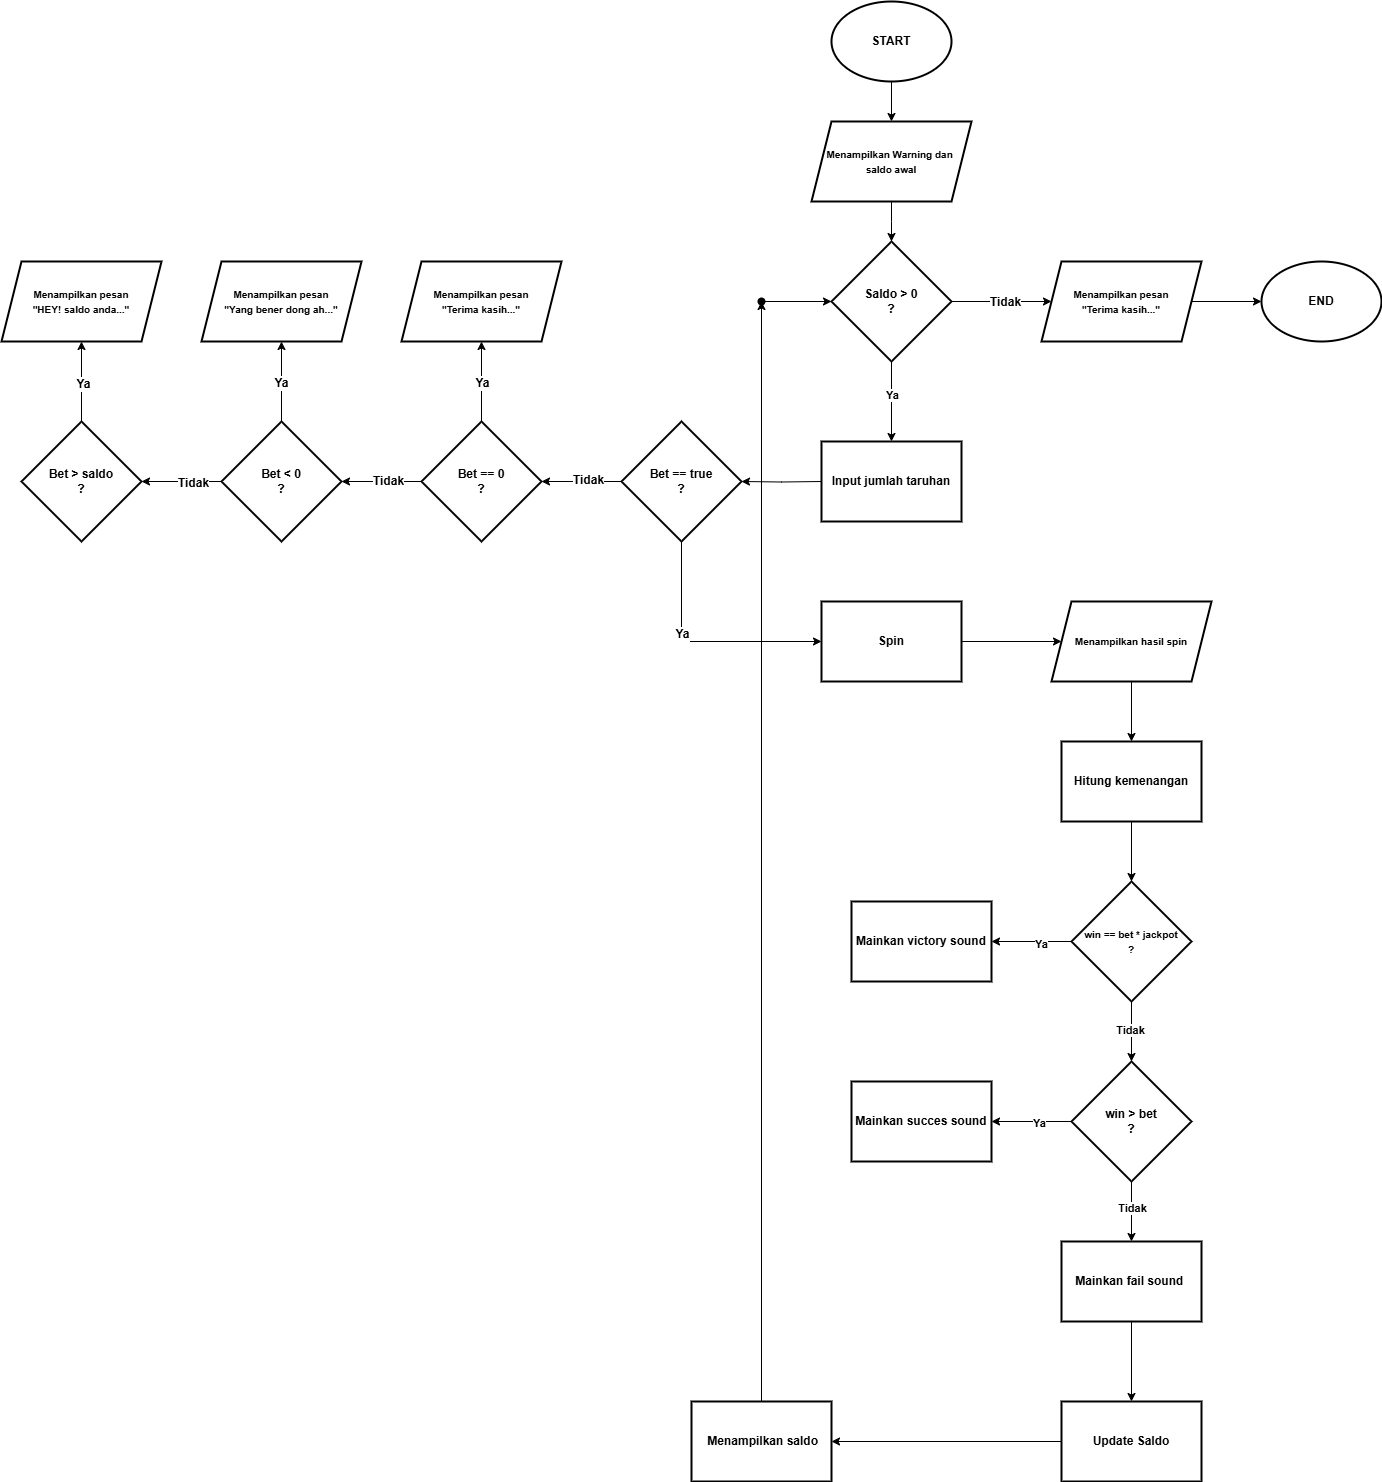

The diagram above was exported from draw.io. Its source (the exported page's mxGraphModel, read from the mxfile embedded in the PNG):
<mxGraphModel dx="2412" dy="4162" grid="1" gridSize="10" guides="1" tooltips="1" connect="1" arrows="1" fold="1" page="1" pageScale="1" pageWidth="850" pageHeight="1100" math="0" shadow="0">
  <root>
    <mxCell id="0" />
    <mxCell id="1" parent="0" />
    <mxCell id="msGimeb5qUdo8uTVxApg-9" value="" style="edgeStyle=orthogonalEdgeStyle;rounded=0;orthogonalLoop=1;jettySize=auto;html=1;" parent="1" source="msGimeb5qUdo8uTVxApg-1" target="msGimeb5qUdo8uTVxApg-8" edge="1">
      <mxGeometry relative="1" as="geometry" />
    </mxCell>
    <mxCell id="msGimeb5qUdo8uTVxApg-1" value="&lt;b&gt;START&lt;/b&gt;" style="strokeWidth=2;html=1;shape=mxgraph.flowchart.start_1;whiteSpace=wrap;" parent="1" vertex="1">
      <mxGeometry y="-2200" width="120" height="80" as="geometry" />
    </mxCell>
    <mxCell id="msGimeb5qUdo8uTVxApg-11" value="" style="edgeStyle=orthogonalEdgeStyle;rounded=0;orthogonalLoop=1;jettySize=auto;html=1;" parent="1" target="msGimeb5qUdo8uTVxApg-10" edge="1">
      <mxGeometry relative="1" as="geometry">
        <mxPoint x="60" y="-1960" as="sourcePoint" />
      </mxGeometry>
    </mxCell>
    <mxCell id="msGimeb5qUdo8uTVxApg-8" value="&lt;span style=&quot;font-size: 10px;&quot;&gt;&lt;b&gt;Menampilkan Warning dan&amp;nbsp;&lt;/b&gt;&lt;/span&gt;&lt;div&gt;&lt;span style=&quot;font-size: 10px;&quot;&gt;&lt;b&gt;saldo awal&lt;/b&gt;&lt;/span&gt;&lt;/div&gt;" style="shape=parallelogram;perimeter=parallelogramPerimeter;whiteSpace=wrap;html=1;fixedSize=1;strokeWidth=2;" parent="1" vertex="1">
      <mxGeometry x="-20" y="-2080" width="160" height="80" as="geometry" />
    </mxCell>
    <mxCell id="msGimeb5qUdo8uTVxApg-32" value="" style="edgeStyle=orthogonalEdgeStyle;rounded=0;orthogonalLoop=1;jettySize=auto;html=1;" parent="1" source="msGimeb5qUdo8uTVxApg-10" edge="1">
      <mxGeometry relative="1" as="geometry">
        <mxPoint x="59.99999999999977" y="-1760" as="targetPoint" />
      </mxGeometry>
    </mxCell>
    <mxCell id="msGimeb5qUdo8uTVxApg-68" value="&lt;b&gt;Ya&lt;/b&gt;" style="edgeLabel;html=1;align=center;verticalAlign=middle;resizable=0;points=[];" parent="msGimeb5qUdo8uTVxApg-32" vertex="1" connectable="0">
      <mxGeometry x="-0.1781" relative="1" as="geometry">
        <mxPoint as="offset" />
      </mxGeometry>
    </mxCell>
    <mxCell id="msGimeb5qUdo8uTVxApg-108" value="" style="edgeStyle=orthogonalEdgeStyle;rounded=0;orthogonalLoop=1;jettySize=auto;html=1;fontFamily=Helvetica;fontSize=12;fontColor=default;" parent="1" source="msGimeb5qUdo8uTVxApg-10" target="msGimeb5qUdo8uTVxApg-106" edge="1">
      <mxGeometry relative="1" as="geometry" />
    </mxCell>
    <mxCell id="msGimeb5qUdo8uTVxApg-110" value="&lt;b&gt;Tidak&lt;/b&gt;" style="edgeLabel;html=1;align=center;verticalAlign=middle;resizable=0;points=[];strokeColor=default;strokeWidth=2;fontFamily=Helvetica;fontSize=12;fontColor=default;fillColor=default;" parent="msGimeb5qUdo8uTVxApg-108" vertex="1" connectable="0">
      <mxGeometry x="0.062" relative="1" as="geometry">
        <mxPoint as="offset" />
      </mxGeometry>
    </mxCell>
    <mxCell id="msGimeb5qUdo8uTVxApg-10" value="&lt;b&gt;Saldo &amp;gt; 0&lt;/b&gt;&lt;div&gt;&lt;b&gt;?&lt;/b&gt;&lt;/div&gt;" style="rhombus;whiteSpace=wrap;html=1;strokeWidth=2;" parent="1" vertex="1">
      <mxGeometry y="-1960" width="120" height="120" as="geometry" />
    </mxCell>
    <mxCell id="msGimeb5qUdo8uTVxApg-36" value="" style="edgeStyle=orthogonalEdgeStyle;rounded=0;orthogonalLoop=1;jettySize=auto;html=1;" parent="1" target="msGimeb5qUdo8uTVxApg-35" edge="1">
      <mxGeometry relative="1" as="geometry">
        <mxPoint x="-10.000000000000227" y="-1720" as="sourcePoint" />
      </mxGeometry>
    </mxCell>
    <mxCell id="msGimeb5qUdo8uTVxApg-79" value="" style="edgeStyle=orthogonalEdgeStyle;rounded=0;orthogonalLoop=1;jettySize=auto;html=1;fontFamily=Helvetica;fontSize=12;fontColor=default;" parent="1" source="msGimeb5qUdo8uTVxApg-35" target="msGimeb5qUdo8uTVxApg-78" edge="1">
      <mxGeometry relative="1" as="geometry" />
    </mxCell>
    <mxCell id="msGimeb5qUdo8uTVxApg-80" value="&lt;b&gt;Tidak&lt;/b&gt;" style="edgeLabel;html=1;align=center;verticalAlign=middle;resizable=0;points=[];strokeColor=default;strokeWidth=2;fontFamily=Helvetica;fontSize=12;fontColor=default;fillColor=default;" parent="msGimeb5qUdo8uTVxApg-79" vertex="1" connectable="0">
      <mxGeometry x="-0.1509" y="-2" relative="1" as="geometry">
        <mxPoint as="offset" />
      </mxGeometry>
    </mxCell>
    <mxCell id="msGimeb5qUdo8uTVxApg-100" value="" style="edgeStyle=orthogonalEdgeStyle;rounded=0;orthogonalLoop=1;jettySize=auto;html=1;fontFamily=Helvetica;fontSize=12;fontColor=default;entryX=0;entryY=0.5;entryDx=0;entryDy=0;" parent="1" source="msGimeb5qUdo8uTVxApg-35" target="msGimeb5qUdo8uTVxApg-42" edge="1">
      <mxGeometry relative="1" as="geometry">
        <mxPoint x="-150.00000000000023" y="-1550" as="targetPoint" />
        <Array as="points">
          <mxPoint x="-150" y="-1560" />
        </Array>
      </mxGeometry>
    </mxCell>
    <mxCell id="msGimeb5qUdo8uTVxApg-103" value="&lt;b&gt;Ya&lt;/b&gt;" style="edgeLabel;html=1;align=center;verticalAlign=middle;resizable=0;points=[];strokeColor=default;strokeWidth=2;fontFamily=Helvetica;fontSize=12;fontColor=default;fillColor=default;" parent="msGimeb5qUdo8uTVxApg-100" vertex="1" connectable="0">
      <mxGeometry x="-0.2306" relative="1" as="geometry">
        <mxPoint as="offset" />
      </mxGeometry>
    </mxCell>
    <mxCell id="msGimeb5qUdo8uTVxApg-35" value="&lt;b&gt;Bet == true&lt;/b&gt;&lt;div&gt;&lt;b&gt;?&lt;/b&gt;&lt;/div&gt;" style="rhombus;whiteSpace=wrap;html=1;strokeWidth=2;" parent="1" vertex="1">
      <mxGeometry x="-210" y="-1780" width="120" height="120" as="geometry" />
    </mxCell>
    <mxCell id="msGimeb5qUdo8uTVxApg-45" value="" style="edgeStyle=orthogonalEdgeStyle;rounded=0;orthogonalLoop=1;jettySize=auto;html=1;" parent="1" source="msGimeb5qUdo8uTVxApg-42" target="msGimeb5qUdo8uTVxApg-44" edge="1">
      <mxGeometry relative="1" as="geometry" />
    </mxCell>
    <mxCell id="msGimeb5qUdo8uTVxApg-42" value="&lt;b&gt;Spin&lt;/b&gt;" style="whiteSpace=wrap;html=1;strokeWidth=2;" parent="1" vertex="1">
      <mxGeometry x="-10" y="-1600" width="140" height="80" as="geometry" />
    </mxCell>
    <mxCell id="msGimeb5qUdo8uTVxApg-49" value="" style="edgeStyle=orthogonalEdgeStyle;rounded=0;orthogonalLoop=1;jettySize=auto;html=1;" parent="1" source="msGimeb5qUdo8uTVxApg-44" target="msGimeb5qUdo8uTVxApg-48" edge="1">
      <mxGeometry relative="1" as="geometry" />
    </mxCell>
    <mxCell id="msGimeb5qUdo8uTVxApg-44" value="&lt;span style=&quot;font-size: 10px;&quot;&gt;&lt;b&gt;Menampilkan hasil spin&lt;/b&gt;&lt;/span&gt;" style="shape=parallelogram;perimeter=parallelogramPerimeter;whiteSpace=wrap;html=1;fixedSize=1;strokeWidth=2;" parent="1" vertex="1">
      <mxGeometry x="220" y="-1600" width="160" height="80" as="geometry" />
    </mxCell>
    <mxCell id="msGimeb5qUdo8uTVxApg-51" value="" style="edgeStyle=orthogonalEdgeStyle;rounded=0;orthogonalLoop=1;jettySize=auto;html=1;" parent="1" source="msGimeb5qUdo8uTVxApg-48" target="msGimeb5qUdo8uTVxApg-50" edge="1">
      <mxGeometry relative="1" as="geometry" />
    </mxCell>
    <mxCell id="msGimeb5qUdo8uTVxApg-48" value="&lt;b&gt;Hitung kemenangan&lt;/b&gt;" style="whiteSpace=wrap;html=1;strokeWidth=2;" parent="1" vertex="1">
      <mxGeometry x="230" y="-1460" width="140" height="80" as="geometry" />
    </mxCell>
    <mxCell id="msGimeb5qUdo8uTVxApg-53" value="" style="edgeStyle=orthogonalEdgeStyle;rounded=0;orthogonalLoop=1;jettySize=auto;html=1;" parent="1" source="msGimeb5qUdo8uTVxApg-50" target="msGimeb5qUdo8uTVxApg-52" edge="1">
      <mxGeometry relative="1" as="geometry" />
    </mxCell>
    <mxCell id="msGimeb5qUdo8uTVxApg-56" value="&lt;b&gt;Ya&lt;/b&gt;" style="edgeLabel;html=1;align=center;verticalAlign=middle;resizable=0;points=[];" parent="msGimeb5qUdo8uTVxApg-53" vertex="1" connectable="0">
      <mxGeometry x="-0.225" y="2" relative="1" as="geometry">
        <mxPoint as="offset" />
      </mxGeometry>
    </mxCell>
    <mxCell id="msGimeb5qUdo8uTVxApg-55" value="" style="edgeStyle=orthogonalEdgeStyle;rounded=0;orthogonalLoop=1;jettySize=auto;html=1;" parent="1" source="msGimeb5qUdo8uTVxApg-50" target="msGimeb5qUdo8uTVxApg-54" edge="1">
      <mxGeometry relative="1" as="geometry" />
    </mxCell>
    <mxCell id="msGimeb5qUdo8uTVxApg-57" value="&lt;b&gt;Tidak&lt;/b&gt;" style="edgeLabel;html=1;align=center;verticalAlign=middle;resizable=0;points=[];" parent="msGimeb5qUdo8uTVxApg-55" vertex="1" connectable="0">
      <mxGeometry x="-0.0739" y="-2" relative="1" as="geometry">
        <mxPoint as="offset" />
      </mxGeometry>
    </mxCell>
    <mxCell id="msGimeb5qUdo8uTVxApg-50" value="&lt;b&gt;&lt;font style=&quot;font-size: 10px;&quot;&gt;win == bet * jackpot&lt;/font&gt;&lt;/b&gt;&lt;div&gt;&lt;b&gt;&lt;font style=&quot;font-size: 10px;&quot;&gt;?&lt;/font&gt;&lt;/b&gt;&lt;/div&gt;" style="rhombus;whiteSpace=wrap;html=1;strokeWidth=2;" parent="1" vertex="1">
      <mxGeometry x="240" y="-1320" width="120" height="120" as="geometry" />
    </mxCell>
    <mxCell id="msGimeb5qUdo8uTVxApg-52" value="&lt;b&gt;Mainkan victory sound&lt;/b&gt;" style="whiteSpace=wrap;html=1;strokeWidth=2;" parent="1" vertex="1">
      <mxGeometry x="20" y="-1300" width="140" height="80" as="geometry" />
    </mxCell>
    <mxCell id="msGimeb5qUdo8uTVxApg-60" value="" style="edgeStyle=orthogonalEdgeStyle;rounded=0;orthogonalLoop=1;jettySize=auto;html=1;" parent="1" source="msGimeb5qUdo8uTVxApg-54" target="msGimeb5qUdo8uTVxApg-59" edge="1">
      <mxGeometry relative="1" as="geometry" />
    </mxCell>
    <mxCell id="msGimeb5qUdo8uTVxApg-61" value="&lt;b&gt;Ya&lt;/b&gt;" style="edgeLabel;html=1;align=center;verticalAlign=middle;resizable=0;points=[];" parent="msGimeb5qUdo8uTVxApg-60" vertex="1" connectable="0">
      <mxGeometry x="-0.1662" y="1" relative="1" as="geometry">
        <mxPoint as="offset" />
      </mxGeometry>
    </mxCell>
    <mxCell id="msGimeb5qUdo8uTVxApg-63" value="" style="edgeStyle=orthogonalEdgeStyle;rounded=0;orthogonalLoop=1;jettySize=auto;html=1;" parent="1" source="msGimeb5qUdo8uTVxApg-54" target="msGimeb5qUdo8uTVxApg-62" edge="1">
      <mxGeometry relative="1" as="geometry" />
    </mxCell>
    <mxCell id="msGimeb5qUdo8uTVxApg-65" value="&lt;b&gt;Tidak&lt;/b&gt;" style="edgeLabel;html=1;align=center;verticalAlign=middle;resizable=0;points=[];" parent="msGimeb5qUdo8uTVxApg-63" vertex="1" connectable="0">
      <mxGeometry x="-0.1317" relative="1" as="geometry">
        <mxPoint as="offset" />
      </mxGeometry>
    </mxCell>
    <mxCell id="msGimeb5qUdo8uTVxApg-54" value="&lt;b&gt;win &amp;gt; bet&lt;/b&gt;&lt;div&gt;&lt;b&gt;?&lt;/b&gt;&lt;/div&gt;" style="rhombus;whiteSpace=wrap;html=1;strokeWidth=2;" parent="1" vertex="1">
      <mxGeometry x="240" y="-1140" width="120" height="120" as="geometry" />
    </mxCell>
    <mxCell id="msGimeb5qUdo8uTVxApg-59" value="&lt;b&gt;Mainkan succes sound&lt;/b&gt;" style="whiteSpace=wrap;html=1;strokeWidth=2;" parent="1" vertex="1">
      <mxGeometry x="20" y="-1120" width="140" height="80" as="geometry" />
    </mxCell>
    <mxCell id="msGimeb5qUdo8uTVxApg-67" value="" style="edgeStyle=orthogonalEdgeStyle;rounded=0;orthogonalLoop=1;jettySize=auto;html=1;" parent="1" source="msGimeb5qUdo8uTVxApg-62" target="msGimeb5qUdo8uTVxApg-66" edge="1">
      <mxGeometry relative="1" as="geometry" />
    </mxCell>
    <mxCell id="msGimeb5qUdo8uTVxApg-62" value="&lt;b&gt;Mainkan fail sound&amp;nbsp;&lt;/b&gt;" style="whiteSpace=wrap;html=1;strokeWidth=2;" parent="1" vertex="1">
      <mxGeometry x="230" y="-960" width="140" height="80" as="geometry" />
    </mxCell>
    <mxCell id="msGimeb5qUdo8uTVxApg-132" value="" style="edgeStyle=orthogonalEdgeStyle;rounded=0;orthogonalLoop=1;jettySize=auto;html=1;fontFamily=Helvetica;fontSize=12;fontColor=default;" parent="1" source="msGimeb5qUdo8uTVxApg-66" target="msGimeb5qUdo8uTVxApg-131" edge="1">
      <mxGeometry relative="1" as="geometry" />
    </mxCell>
    <mxCell id="msGimeb5qUdo8uTVxApg-66" value="&lt;b&gt;Update Saldo&lt;/b&gt;" style="whiteSpace=wrap;html=1;strokeWidth=2;" parent="1" vertex="1">
      <mxGeometry x="230" y="-800" width="140" height="80" as="geometry" />
    </mxCell>
    <mxCell id="msGimeb5qUdo8uTVxApg-70" value="&lt;span style=&quot;font-size: 10px;&quot;&gt;&lt;b&gt;Menampilkan pesan&lt;/b&gt;&lt;/span&gt;&lt;div&gt;&lt;span style=&quot;font-size: 10px;&quot;&gt;&lt;b&gt;&quot;Terima kasih...&quot;&lt;/b&gt;&lt;/span&gt;&lt;/div&gt;" style="shape=parallelogram;perimeter=parallelogramPerimeter;whiteSpace=wrap;html=1;fixedSize=1;strokeWidth=2;" parent="1" vertex="1">
      <mxGeometry x="-430" y="-1940" width="160" height="80" as="geometry" />
    </mxCell>
    <mxCell id="msGimeb5qUdo8uTVxApg-71" value="&lt;b&gt;Input jumlah taruhan&lt;/b&gt;" style="whiteSpace=wrap;html=1;strokeWidth=2;" parent="1" vertex="1">
      <mxGeometry x="-10" y="-1760" width="140" height="80" as="geometry" />
    </mxCell>
    <mxCell id="msGimeb5qUdo8uTVxApg-85" value="" style="edgeStyle=orthogonalEdgeStyle;rounded=0;orthogonalLoop=1;jettySize=auto;html=1;fontFamily=Helvetica;fontSize=12;fontColor=default;" parent="1" source="msGimeb5qUdo8uTVxApg-78" target="msGimeb5qUdo8uTVxApg-84" edge="1">
      <mxGeometry relative="1" as="geometry" />
    </mxCell>
    <mxCell id="msGimeb5qUdo8uTVxApg-88" value="&lt;b&gt;Tidak&lt;/b&gt;" style="edgeLabel;html=1;align=center;verticalAlign=middle;resizable=0;points=[];strokeColor=default;strokeWidth=2;fontFamily=Helvetica;fontSize=12;fontColor=default;fillColor=default;" parent="msGimeb5qUdo8uTVxApg-85" vertex="1" connectable="0">
      <mxGeometry x="-0.1596" y="-1" relative="1" as="geometry">
        <mxPoint as="offset" />
      </mxGeometry>
    </mxCell>
    <mxCell id="msGimeb5qUdo8uTVxApg-97" value="" style="edgeStyle=orthogonalEdgeStyle;rounded=0;orthogonalLoop=1;jettySize=auto;html=1;fontFamily=Helvetica;fontSize=12;fontColor=default;" parent="1" source="msGimeb5qUdo8uTVxApg-78" target="msGimeb5qUdo8uTVxApg-70" edge="1">
      <mxGeometry relative="1" as="geometry" />
    </mxCell>
    <mxCell id="msGimeb5qUdo8uTVxApg-98" value="&lt;b&gt;Ya&lt;/b&gt;" style="edgeLabel;html=1;align=center;verticalAlign=middle;resizable=0;points=[];strokeColor=default;strokeWidth=2;fontFamily=Helvetica;fontSize=12;fontColor=default;fillColor=default;" parent="msGimeb5qUdo8uTVxApg-97" vertex="1" connectable="0">
      <mxGeometry x="-0.0288" relative="1" as="geometry">
        <mxPoint as="offset" />
      </mxGeometry>
    </mxCell>
    <mxCell id="msGimeb5qUdo8uTVxApg-78" value="&lt;b&gt;Bet == 0&lt;/b&gt;&lt;div&gt;&lt;b&gt;?&lt;/b&gt;&lt;/div&gt;" style="rhombus;whiteSpace=wrap;html=1;strokeWidth=2;" parent="1" vertex="1">
      <mxGeometry x="-410" y="-1780" width="120" height="120" as="geometry" />
    </mxCell>
    <mxCell id="msGimeb5qUdo8uTVxApg-81" value="&lt;span style=&quot;font-size: 10px;&quot;&gt;&lt;b&gt;Menampilkan pesan&lt;/b&gt;&lt;/span&gt;&lt;div&gt;&lt;span style=&quot;font-size: 10px;&quot;&gt;&lt;b&gt;&quot;Yang bener dong ah...&quot;&lt;/b&gt;&lt;/span&gt;&lt;/div&gt;" style="shape=parallelogram;perimeter=parallelogramPerimeter;whiteSpace=wrap;html=1;fixedSize=1;strokeWidth=2;" parent="1" vertex="1">
      <mxGeometry x="-630" y="-1940" width="160" height="80" as="geometry" />
    </mxCell>
    <mxCell id="msGimeb5qUdo8uTVxApg-91" value="" style="edgeStyle=orthogonalEdgeStyle;rounded=0;orthogonalLoop=1;jettySize=auto;html=1;fontFamily=Helvetica;fontSize=12;fontColor=default;" parent="1" source="msGimeb5qUdo8uTVxApg-84" target="msGimeb5qUdo8uTVxApg-90" edge="1">
      <mxGeometry relative="1" as="geometry" />
    </mxCell>
    <mxCell id="msGimeb5qUdo8uTVxApg-92" value="&lt;b&gt;Tidak&lt;/b&gt;" style="edgeLabel;html=1;align=center;verticalAlign=middle;resizable=0;points=[];strokeColor=default;strokeWidth=2;fontFamily=Helvetica;fontSize=12;fontColor=default;fillColor=default;" parent="msGimeb5qUdo8uTVxApg-91" vertex="1" connectable="0">
      <mxGeometry x="-0.2756" y="1" relative="1" as="geometry">
        <mxPoint as="offset" />
      </mxGeometry>
    </mxCell>
    <mxCell id="msGimeb5qUdo8uTVxApg-95" value="" style="edgeStyle=orthogonalEdgeStyle;rounded=0;orthogonalLoop=1;jettySize=auto;html=1;fontFamily=Helvetica;fontSize=12;fontColor=default;" parent="1" source="msGimeb5qUdo8uTVxApg-84" target="msGimeb5qUdo8uTVxApg-81" edge="1">
      <mxGeometry relative="1" as="geometry" />
    </mxCell>
    <mxCell id="msGimeb5qUdo8uTVxApg-96" value="&lt;b&gt;Ya&lt;/b&gt;" style="edgeLabel;html=1;align=center;verticalAlign=middle;resizable=0;points=[];strokeColor=default;strokeWidth=2;fontFamily=Helvetica;fontSize=12;fontColor=default;fillColor=default;" parent="msGimeb5qUdo8uTVxApg-95" vertex="1" connectable="0">
      <mxGeometry x="-0.0288" y="1" relative="1" as="geometry">
        <mxPoint as="offset" />
      </mxGeometry>
    </mxCell>
    <mxCell id="msGimeb5qUdo8uTVxApg-84" value="&lt;b&gt;Bet &amp;lt; 0&lt;/b&gt;&lt;div&gt;&lt;b&gt;?&lt;/b&gt;&lt;/div&gt;" style="rhombus;whiteSpace=wrap;html=1;strokeWidth=2;" parent="1" vertex="1">
      <mxGeometry x="-610" y="-1780" width="120" height="120" as="geometry" />
    </mxCell>
    <mxCell id="msGimeb5qUdo8uTVxApg-86" value="&lt;span style=&quot;font-size: 10px;&quot;&gt;&lt;b&gt;Menampilkan pesan&lt;/b&gt;&lt;/span&gt;&lt;div&gt;&lt;span style=&quot;font-size: 10px;&quot;&gt;&lt;b&gt;&quot;HEY! saldo anda...&quot;&lt;/b&gt;&lt;/span&gt;&lt;/div&gt;" style="shape=parallelogram;perimeter=parallelogramPerimeter;whiteSpace=wrap;html=1;fixedSize=1;strokeWidth=2;" parent="1" vertex="1">
      <mxGeometry x="-830" y="-1940" width="160" height="80" as="geometry" />
    </mxCell>
    <mxCell id="msGimeb5qUdo8uTVxApg-93" value="" style="edgeStyle=orthogonalEdgeStyle;rounded=0;orthogonalLoop=1;jettySize=auto;html=1;fontFamily=Helvetica;fontSize=12;fontColor=default;" parent="1" source="msGimeb5qUdo8uTVxApg-90" target="msGimeb5qUdo8uTVxApg-86" edge="1">
      <mxGeometry relative="1" as="geometry" />
    </mxCell>
    <mxCell id="msGimeb5qUdo8uTVxApg-94" value="&lt;b&gt;Ya&lt;/b&gt;" style="edgeLabel;html=1;align=center;verticalAlign=middle;resizable=0;points=[];strokeColor=default;strokeWidth=2;fontFamily=Helvetica;fontSize=12;fontColor=default;fillColor=default;" parent="msGimeb5qUdo8uTVxApg-93" vertex="1" connectable="0">
      <mxGeometry x="-0.0481" y="-1" relative="1" as="geometry">
        <mxPoint as="offset" />
      </mxGeometry>
    </mxCell>
    <mxCell id="msGimeb5qUdo8uTVxApg-90" value="&lt;b&gt;Bet &amp;gt; saldo&lt;/b&gt;&lt;div&gt;&lt;b&gt;?&lt;/b&gt;&lt;/div&gt;" style="rhombus;whiteSpace=wrap;html=1;strokeWidth=2;" parent="1" vertex="1">
      <mxGeometry x="-810" y="-1780" width="120" height="120" as="geometry" />
    </mxCell>
    <mxCell id="msGimeb5qUdo8uTVxApg-138" value="" style="edgeStyle=orthogonalEdgeStyle;rounded=0;orthogonalLoop=1;jettySize=auto;html=1;fontFamily=Helvetica;fontSize=12;fontColor=default;" parent="1" source="msGimeb5qUdo8uTVxApg-106" target="msGimeb5qUdo8uTVxApg-137" edge="1">
      <mxGeometry relative="1" as="geometry" />
    </mxCell>
    <mxCell id="msGimeb5qUdo8uTVxApg-106" value="&lt;span style=&quot;font-size: 10px;&quot;&gt;&lt;b&gt;Menampilkan pesan&lt;/b&gt;&lt;/span&gt;&lt;div&gt;&lt;span style=&quot;font-size: 10px;&quot;&gt;&lt;b&gt;&quot;Terima kasih...&quot;&lt;/b&gt;&lt;/span&gt;&lt;/div&gt;" style="shape=parallelogram;perimeter=parallelogramPerimeter;whiteSpace=wrap;html=1;fixedSize=1;strokeWidth=2;" parent="1" vertex="1">
      <mxGeometry x="210" y="-1940" width="160" height="80" as="geometry" />
    </mxCell>
    <mxCell id="msGimeb5qUdo8uTVxApg-126" value="" style="edgeStyle=orthogonalEdgeStyle;rounded=0;orthogonalLoop=1;jettySize=auto;html=1;" parent="1" source="msGimeb5qUdo8uTVxApg-8" edge="1">
      <mxGeometry relative="1" as="geometry">
        <mxPoint x="60" y="-2000" as="sourcePoint" />
        <mxPoint x="60" y="-1960" as="targetPoint" />
      </mxGeometry>
    </mxCell>
    <mxCell id="msGimeb5qUdo8uTVxApg-135" value="" style="edgeStyle=orthogonalEdgeStyle;rounded=0;orthogonalLoop=1;jettySize=auto;html=1;fontFamily=Helvetica;fontSize=12;fontColor=default;" parent="1" source="msGimeb5qUdo8uTVxApg-131" target="msGimeb5qUdo8uTVxApg-134" edge="1">
      <mxGeometry relative="1" as="geometry" />
    </mxCell>
    <mxCell id="msGimeb5qUdo8uTVxApg-131" value="&lt;b&gt;&amp;nbsp;Menampilkan saldo&lt;/b&gt;" style="whiteSpace=wrap;html=1;strokeWidth=2;" parent="1" vertex="1">
      <mxGeometry x="-140" y="-800" width="140" height="80" as="geometry" />
    </mxCell>
    <mxCell id="msGimeb5qUdo8uTVxApg-136" value="" style="edgeStyle=orthogonalEdgeStyle;rounded=0;orthogonalLoop=1;jettySize=auto;html=1;fontFamily=Helvetica;fontSize=12;fontColor=default;" parent="1" source="msGimeb5qUdo8uTVxApg-134" target="msGimeb5qUdo8uTVxApg-10" edge="1">
      <mxGeometry relative="1" as="geometry" />
    </mxCell>
    <mxCell id="msGimeb5qUdo8uTVxApg-134" value="" style="shape=waypoint;sketch=0;size=6;pointerEvents=1;points=[];fillColor=default;resizable=0;rotatable=0;perimeter=centerPerimeter;snapToPoint=1;strokeWidth=2;" parent="1" vertex="1">
      <mxGeometry x="-80" y="-1910" width="20" height="20" as="geometry" />
    </mxCell>
    <mxCell id="msGimeb5qUdo8uTVxApg-137" value="&lt;b&gt;END&lt;/b&gt;" style="strokeWidth=2;html=1;shape=mxgraph.flowchart.start_1;whiteSpace=wrap;" parent="1" vertex="1">
      <mxGeometry x="430" y="-1940" width="120" height="80" as="geometry" />
    </mxCell>
  </root>
</mxGraphModel>